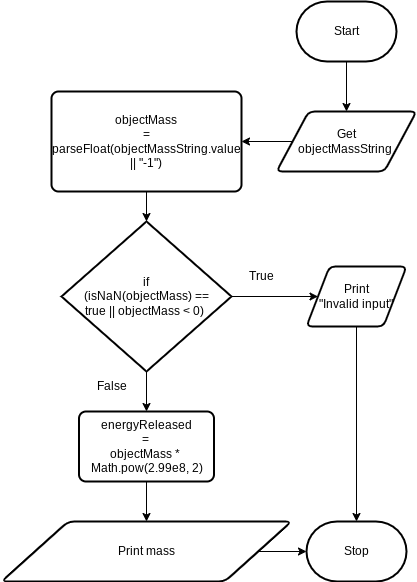

The diagram above was exported from draw.io. Its source (the exported page's mxGraphModel, read from the mxfile embedded in the PNG):
<mxGraphModel dx="1038" dy="740" grid="1" gridSize="10" guides="1" tooltips="1" connect="1" arrows="1" fold="1" page="1" pageScale="1" pageWidth="827" pageHeight="1169" math="0" shadow="0">
  <root>
    <mxCell id="0" />
    <mxCell id="1" parent="0" />
    <mxCell id="9" style="edgeStyle=none;html=1;entryX=0.5;entryY=0;entryDx=0;entryDy=0;" parent="1" source="2" target="3" edge="1">
      <mxGeometry relative="1" as="geometry" />
    </mxCell>
    <mxCell id="2" value="Start" style="strokeWidth=2;html=1;shape=mxgraph.flowchart.terminator;whiteSpace=wrap;" parent="1" vertex="1">
      <mxGeometry x="510" y="330" width="100" height="60" as="geometry" />
    </mxCell>
    <mxCell id="8" style="edgeStyle=none;html=1;entryX=1;entryY=0.5;entryDx=0;entryDy=0;" parent="1" source="3" target="4" edge="1">
      <mxGeometry relative="1" as="geometry" />
    </mxCell>
    <mxCell id="3" value="Get&lt;br&gt;objectMassString&amp;nbsp;" style="shape=parallelogram;html=1;strokeWidth=2;perimeter=parallelogramPerimeter;whiteSpace=wrap;rounded=1;arcSize=12;size=0.23;" parent="1" vertex="1">
      <mxGeometry x="490" y="440" width="140" height="60" as="geometry" />
    </mxCell>
    <mxCell id="10" style="edgeStyle=none;html=1;entryX=0.5;entryY=0;entryDx=0;entryDy=0;entryPerimeter=0;" parent="1" source="4" target="5" edge="1">
      <mxGeometry relative="1" as="geometry" />
    </mxCell>
    <mxCell id="4" value="objectMass&lt;br&gt;= parseFloat(objectMassString.value &lt;br&gt;|| &quot;-1&quot;)" style="rounded=1;whiteSpace=wrap;html=1;absoluteArcSize=1;arcSize=14;strokeWidth=2;" parent="1" vertex="1">
      <mxGeometry x="265" y="420" width="190" height="100" as="geometry" />
    </mxCell>
    <mxCell id="7" style="edgeStyle=none;html=1;entryX=0;entryY=0.5;entryDx=0;entryDy=0;" parent="1" source="5" target="6" edge="1">
      <mxGeometry relative="1" as="geometry" />
    </mxCell>
    <mxCell id="15" style="edgeStyle=none;html=1;entryX=0.5;entryY=0;entryDx=0;entryDy=0;" parent="1" source="5" target="13" edge="1">
      <mxGeometry relative="1" as="geometry" />
    </mxCell>
    <mxCell id="5" value="if &lt;br&gt;(isNaN(objectMass) == &lt;br&gt;true || objectMass &amp;lt; 0)&amp;nbsp;" style="strokeWidth=2;html=1;shape=mxgraph.flowchart.decision;whiteSpace=wrap;" parent="1" vertex="1">
      <mxGeometry x="275" y="550" width="170" height="150" as="geometry" />
    </mxCell>
    <mxCell id="19" style="edgeStyle=none;html=1;entryX=0.5;entryY=0;entryDx=0;entryDy=0;entryPerimeter=0;" parent="1" source="6" target="17" edge="1">
      <mxGeometry relative="1" as="geometry" />
    </mxCell>
    <mxCell id="6" value="Print&lt;br&gt;&quot;Invalid input&quot;" style="shape=parallelogram;html=1;strokeWidth=2;perimeter=parallelogramPerimeter;whiteSpace=wrap;rounded=1;arcSize=12;size=0.23;" parent="1" vertex="1">
      <mxGeometry x="520" y="595" width="100" height="60" as="geometry" />
    </mxCell>
    <mxCell id="11" value="True" style="text;html=1;align=center;verticalAlign=middle;resizable=0;points=[];autosize=1;strokeColor=none;fillColor=none;" parent="1" vertex="1">
      <mxGeometry x="450" y="590" width="50" height="30" as="geometry" />
    </mxCell>
    <mxCell id="16" style="edgeStyle=none;html=1;entryX=0.5;entryY=0;entryDx=0;entryDy=0;" parent="1" source="13" target="14" edge="1">
      <mxGeometry relative="1" as="geometry" />
    </mxCell>
    <mxCell id="13" value="&lt;div&gt;&amp;nbsp;energyReleased&amp;nbsp;&lt;/div&gt;&lt;div&gt;=&amp;nbsp;&lt;/div&gt;&lt;div&gt;objectMass *&amp;nbsp;&lt;/div&gt;&lt;div&gt;Math.pow(2.99e8, 2)&lt;/div&gt;" style="rounded=1;whiteSpace=wrap;html=1;absoluteArcSize=1;arcSize=14;strokeWidth=2;" parent="1" vertex="1">
      <mxGeometry x="292.5" y="740" width="135" height="70" as="geometry" />
    </mxCell>
    <mxCell id="18" style="edgeStyle=none;html=1;entryX=0;entryY=0.5;entryDx=0;entryDy=0;entryPerimeter=0;" parent="1" source="14" target="17" edge="1">
      <mxGeometry relative="1" as="geometry" />
    </mxCell>
    <mxCell id="14" value="Print mass" style="shape=parallelogram;html=1;strokeWidth=2;perimeter=parallelogramPerimeter;whiteSpace=wrap;rounded=1;arcSize=12;size=0.23;" parent="1" vertex="1">
      <mxGeometry x="215" y="850" width="290" height="60" as="geometry" />
    </mxCell>
    <mxCell id="17" value="Stop" style="strokeWidth=2;html=1;shape=mxgraph.flowchart.terminator;whiteSpace=wrap;" parent="1" vertex="1">
      <mxGeometry x="520" y="850" width="100" height="60" as="geometry" />
    </mxCell>
    <mxCell id="20" value="False" style="text;html=1;align=center;verticalAlign=middle;resizable=0;points=[];autosize=1;strokeColor=none;fillColor=none;" parent="1" vertex="1">
      <mxGeometry x="300" y="700" width="50" height="30" as="geometry" />
    </mxCell>
  </root>
</mxGraphModel>